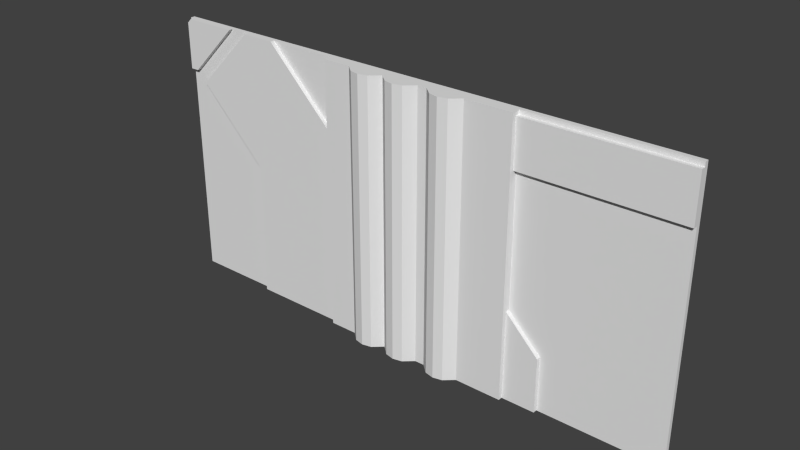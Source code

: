 # Source: reac2_4_slice128lower.blend  (saved by Blender 2.76.0; exported with 4.5.12 LTS)
import bpy
from mathutils import Matrix  # noqa: F401  (used for matrix-valued properties, if any)

bpy.ops.wm.read_factory_settings(use_empty=True)
scene = bpy.context.scene
scene.name = 'Scene'

# ---- collections
col_collection_1 = bpy.data.collections.new('Collection 1'); scene.collection.children.link(col_collection_1)

# ---- materials (node trees are filled in below, after node groups)
mat_reac2_4 = bpy.data.materials.new('reac2_4')
mat_reac2_4.alpha_threshold = 0.0
mat_reac2_4.use_transparent_shadow = False
mat_reac2_4.roughness = 0.5
mat_reac2_1 = bpy.data.materials.new('reac2_1')
mat_reac2_1.alpha_threshold = 0.0
mat_reac2_1.use_transparent_shadow = False
mat_reac2_1.roughness = 0.5

# ---- material node trees

# ---- world
world_world = bpy.data.worlds.new('World'); scene.world = world_world
world_world.color = (0.05088, 0.05088, 0.05088)
world_world.use_sun_shadow = False
world_world.sun_shadow_jitter_overblur = 0.0
world_world.cycles.sampling_method = 'MANUAL'
world_world.cycles.sample_map_resolution = 256

# ---- meshes
me_reac2_4_002 = bpy.data.meshes.new('reac2_4.002')
me_reac2_4_002.from_pydata([(0.54, 1.28, -1.28), (-0.4, 1.28, -1.28), (0.54, 1.28, -9.902e-06), (-0.4, 1.28, -9.902e-06), (-0.4, 1.22, -1.28), (0.54, 1.22, -1.28), (0.54, 1.22, -9.902e-06), (-0.4, 1.22, -9.902e-06), (-0.3552, 1.28, -1.28), (-0.3105, 1.28, -1.28), (-0.2657, 1.28, -1.28), (-0.2209, 1.28, -1.28), (-0.1762, 1.28, -1.28), (-0.1314, 1.28, -1.28), (-0.08664, 1.28, -1.28), (-0.04188, 1.28, -1.28), (0.00288, 1.28, -1.28), (0.04764, 1.28, -1.28), (0.0924, 1.28, -1.28), (0.1372, 1.28, -1.28), (0.1819, 1.28, -1.28), (0.2267, 1.28, -1.28), (0.2714, 1.28, -1.28), (0.3162, 1.28, -1.28), (0.361, 1.28, -1.28), (0.4057, 1.28, -1.28), (0.4505, 1.28, -1.28), (0.4953, 1.28, -1.28), (0.4953, 1.28, -9.902e-06), (0.4505, 1.28, -9.902e-06), (0.4057, 1.28, -9.902e-06), (0.361, 1.28, -9.902e-06), (0.3162, 1.28, -9.902e-06), (0.2714, 1.28, -9.902e-06), (0.2267, 1.28, -9.902e-06), (0.1819, 1.28, -9.902e-06), (0.1372, 1.28, -9.902e-06), (0.0924, 1.28, -9.902e-06), (0.04764, 1.28, -9.902e-06), (0.00288, 1.28, -9.902e-06), (-0.04188, 1.28, -9.902e-06), (-0.08664, 1.28, -9.902e-06), (-0.1314, 1.28, -9.902e-06), (-0.1762, 1.28, -9.902e-06), (-0.2209, 1.28, -9.902e-06), (-0.2657, 1.28, -9.902e-06), (-0.3105, 1.28, -9.902e-06), (-0.3552, 1.28, -9.902e-06), (-0.3552, 1.22, -1.28), (-0.3105, 1.22, -1.28), (-0.2657, 1.22, -1.28), (-0.2209, 1.18, -1.28), (-0.1762, 1.17, -1.28), (-0.1314, 1.18, -1.28), (-0.08664, 1.22, -1.28), (-0.04188, 1.18, -1.28), (0.00288, 1.17, -1.28), (0.04764, 1.18, -1.28), (0.0924, 1.22, -1.28), (0.1372, 1.22, -1.28), (0.1819, 1.18, -1.28), (0.2267, 1.17, -1.28), (0.2714, 1.18, -1.28), (0.3162, 1.22, -1.28), (0.361, 1.22, -1.28), (0.4057, 1.22, -1.28), (0.4505, 1.22, -1.28), (0.4953, 1.22, -1.28), (0.4953, 1.22, -9.902e-06), (0.4505, 1.22, -9.902e-06), (0.4057, 1.22, -9.902e-06), (0.361, 1.22, -9.902e-06), (0.3162, 1.22, -9.902e-06), (0.2714, 1.18, -9.902e-06), (0.2267, 1.17, -9.902e-06), (0.1819, 1.18, -9.902e-06), (0.1372, 1.22, -9.902e-06), (0.0924, 1.22, -9.902e-06), (0.04764, 1.18, -9.902e-06), (0.00288, 1.17, -9.902e-06), (-0.04188, 1.18, -9.902e-06), (-0.08664, 1.22, -9.902e-06), (-0.1314, 1.18, -9.902e-06), (-0.1762, 1.17, -9.902e-06), (-0.2209, 1.18, -9.902e-06), (-0.2657, 1.22, -9.902e-06), (-0.3105, 1.22, -9.902e-06), (-0.3552, 1.22, -9.902e-06)], [], [(27, 28, 2, 0), (67, 5, 6, 68), (0, 2, 6, 5), (27, 0, 5, 67), (3, 1, 4, 7), (1, 8, 48, 4), (8, 9, 49, 48), (9, 10, 50, 49), (10, 11, 51, 50), (11, 12, 52, 51), (12, 13, 53, 52), (13, 14, 54, 53), (14, 15, 55, 54), (15, 16, 56, 55), (16, 17, 57, 56), (17, 18, 58, 57), (18, 19, 59, 58), (19, 20, 60, 59), (20, 21, 61, 60), (21, 22, 62, 61), (22, 23, 63, 62), (23, 24, 64, 63), (24, 25, 65, 64), (25, 26, 66, 65), (26, 27, 67, 66), (4, 48, 87, 7), (48, 49, 86, 87), (49, 50, 85, 86), (50, 51, 84, 85), (51, 52, 83, 84), (52, 53, 82, 83), (53, 54, 81, 82), (54, 55, 80, 81), (55, 56, 79, 80), (56, 57, 78, 79), (57, 58, 77, 78), (58, 59, 76, 77), (59, 60, 75, 76), (60, 61, 74, 75), (61, 62, 73, 74), (62, 63, 72, 73), (63, 64, 71, 72), (64, 65, 70, 71), (65, 66, 69, 70), (66, 67, 68, 69), (1, 3, 47, 8), (8, 47, 46, 9), (9, 46, 45, 10), (10, 45, 44, 11), (11, 44, 43, 12), (12, 43, 42, 13), (13, 42, 41, 14), (14, 41, 40, 15), (15, 40, 39, 16), (16, 39, 38, 17), (17, 38, 37, 18), (18, 37, 36, 19), (19, 36, 35, 20), (20, 35, 34, 21), (21, 34, 33, 22), (22, 33, 32, 23), (23, 32, 31, 24), (24, 31, 30, 25), (25, 30, 29, 26), (26, 29, 28, 27), (3, 7, 87, 86, 85, 84, 83, 82, 81, 80, 79, 78, 77, 76, 75, 74, 73, 72, 71, 70, 69, 68, 6, 2, 28, 29, 30, 31, 32, 33, 34, 35, 36, 37, 38, 39, 40, 41, 42, 43, 44, 45, 46, 47)])
_uv = me_reac2_4_002.uv_layers.new(name='UVMap')
_uv.uv.foreach_set('vector', [0.6935, 2.165e-13, 0.6935, 0.4602, 0.7109, 0.4602, 0.7109, 0.0, 0.6935, 2.165e-13, 0.7109, 0.0, 0.7109, 0.4602, 0.6935, 0.4602, 0.7099, 0.0, 0.7099, 0.4602, 0.7099, 0.4602, 0.7099, 0.0, 0.9668, 0.007813, 0.9703, 0.007813, 0.9703, 0.007813, 0.9668, 0.007813, 0.3448, 0.4602, 0.3448, 0.0, 0.3448, 0.0, 0.3448, 0.4602, 0.8969, 0.007813, 0.9004, 0.007813, 0.9004, 0.007813, 0.8969, 0.007813, 0.9004, 0.007813, 0.9039, 0.007813, 0.9039, 0.007813, 0.9004, 0.007813, 0.9039, 0.007813, 0.9074, 0.007813, 0.9074, 0.007813, 0.9039, 0.007813, 0.9074, 0.007813, 0.9109, 0.007813, 0.9109, 0.007813, 0.9074, 0.007813, 0.9109, 0.007813, 0.9144, 0.007813, 0.9144, 0.007813, 0.9109, 0.007813, 0.9144, 0.007813, 0.9179, 0.007813, 0.9179, 0.007813, 0.9144, 0.007813, 0.9179, 0.007813, 0.9214, 0.007813, 0.9214, 0.007813, 0.9179, 0.007813, 0.9214, 0.007813, 0.9249, 0.007813, 0.9249, 0.007813, 0.9214, 0.007813, 0.9249, 0.007813, 0.9284, 0.007813, 0.9284, 0.007813, 0.9249, 0.007813, 0.9284, 0.007813, 0.9319, 0.007813, 0.9319, 0.007813, 0.9284, 0.007813, 0.9319, 0.007813, 0.9354, 0.007813, 0.9354, 0.007813, 0.9319, 0.007813, 0.9354, 0.007813, 0.9388, 0.007813, 0.9388, 0.007813, 0.9354, 0.007813, 0.9388, 0.007813, 0.9423, 0.007813, 0.9423, 0.007813, 0.9388, 0.007813, 0.9423, 0.007813, 0.9458, 0.007813, 0.9458, 0.007813, 0.9423, 0.007813, 0.9458, 0.007813, 0.9493, 0.007813, 0.9493, 0.007813, 0.9458, 0.007813, 0.9493, 0.007813, 0.9528, 0.007813, 0.9528, 0.007813, 0.9493, 0.007813, 0.9528, 0.007813, 0.9563, 0.007813, 0.9563, 0.007813, 0.9528, 0.007813, 0.9563, 0.007813, 0.9598, 0.007813, 0.9598, 0.007813, 0.9563, 0.007813, 0.9598, 0.007813, 0.9633, 0.007813, 0.9633, 0.007813, 0.9598, 0.007813, 0.9633, 0.007813, 0.9668, 0.007813, 0.9668, 0.007813, 0.9633, 0.007813, 0.3438, 4.547e-12, 0.3612, 4.331e-12, 0.3612, 0.4602, 0.3438, 0.4602, 0.3612, 4.331e-12, 0.3787, 4.114e-12, 0.3787, 0.4602, 0.3612, 0.4602, 0.3787, 4.114e-12, 0.3962, 3.898e-12, 0.3962, 0.4602, 0.3787, 0.4602, 0.3962, 3.898e-12, 0.4137, 3.681e-12, 0.4137, 0.4602, 0.3962, 0.4602, 0.4137, 3.681e-12, 0.4312, 3.465e-12, 0.4312, 0.4602, 0.4137, 0.4602, 0.4312, 3.465e-12, 0.4487, 3.248e-12, 0.4487, 0.4602, 0.4312, 0.4602, 0.4487, 3.248e-12, 0.4662, 3.032e-12, 0.4662, 0.4602, 0.4487, 0.4602, 0.4662, 3.032e-12, 0.4836, 2.815e-12, 0.4836, 0.4602, 0.4662, 0.4602, 0.4836, 2.815e-12, 0.5011, 2.599e-12, 0.5011, 0.4602, 0.4836, 0.4602, 0.5011, 2.599e-12, 0.5186, 2.382e-12, 0.5186, 0.4602, 0.5011, 0.4602, 0.5186, 2.382e-12, 0.5361, 2.165e-12, 0.5361, 0.4602, 0.5186, 0.4602, 0.5361, 2.165e-12, 0.5536, 1.949e-12, 0.5536, 0.4602, 0.5361, 0.4602, 0.5536, 1.949e-12, 0.5711, 1.732e-12, 0.5711, 0.4602, 0.5536, 0.4602, 0.5711, 1.732e-12, 0.5886, 1.516e-12, 0.5885, 0.4602, 0.5711, 0.4602, 0.5886, 1.516e-12, 0.606, 1.299e-12, 0.606, 0.4602, 0.5885, 0.4602, 0.606, 1.299e-12, 0.6235, 1.083e-12, 0.6235, 0.4602, 0.606, 0.4602, 0.6235, 1.083e-12, 0.641, 8.662e-13, 0.641, 0.4602, 0.6235, 0.4602, 0.641, 8.662e-13, 0.6585, 6.496e-13, 0.6585, 0.4602, 0.641, 0.4602, 0.6585, 6.496e-13, 0.676, 4.331e-13, 0.676, 0.4602, 0.6585, 0.4602, 0.676, 4.331e-13, 0.6935, 2.165e-13, 0.6935, 0.4602, 0.676, 0.4602, 0.3438, 4.547e-12, 0.3438, 0.4602, 0.3612, 0.4602, 0.3612, 4.331e-12, 0.3612, 4.331e-12, 0.3612, 0.4602, 0.3787, 0.4602, 0.3787, 4.114e-12, 0.3787, 4.114e-12, 0.3787, 0.4602, 0.3962, 0.4602, 0.3962, 3.898e-12, 0.3962, 3.898e-12, 0.3962, 0.4602, 0.4137, 0.4602, 0.4137, 3.681e-12, 0.4137, 3.681e-12, 0.4137, 0.4602, 0.4312, 0.4602, 0.4312, 3.465e-12, 0.4312, 3.465e-12, 0.4312, 0.4602, 0.4487, 0.4602, 0.4487, 3.248e-12, 0.4487, 3.248e-12, 0.4487, 0.4602, 0.4662, 0.4602, 0.4662, 3.032e-12, 0.4662, 3.032e-12, 0.4662, 0.4602, 0.4836, 0.4602, 0.4836, 2.815e-12, 0.4836, 2.815e-12, 0.4836, 0.4602, 0.5011, 0.4602, 0.5011, 2.599e-12, 0.5011, 2.599e-12, 0.5011, 0.4602, 0.5186, 0.4602, 0.5186, 2.382e-12, 0.5186, 2.382e-12, 0.5186, 0.4602, 0.5361, 0.4602, 0.5361, 2.165e-12, 0.5361, 2.165e-12, 0.5361, 0.4602, 0.5536, 0.4602, 0.5536, 1.949e-12, 0.5536, 1.949e-12, 0.5536, 0.4602, 0.5711, 0.4602, 0.5711, 1.732e-12, 0.5711, 1.732e-12, 0.5711, 0.4602, 0.5885, 0.4602, 0.5886, 1.516e-12, 0.5886, 1.516e-12, 0.5885, 0.4602, 0.606, 0.4602, 0.606, 1.299e-12, 0.606, 1.299e-12, 0.606, 0.4602, 0.6235, 0.4602, 0.6235, 1.083e-12, 0.6235, 1.083e-12, 0.6235, 0.4602, 0.641, 0.4602, 0.641, 8.662e-13, 0.641, 8.662e-13, 0.641, 0.4602, 0.6585, 0.4602, 0.6585, 6.496e-13, 0.6585, 6.496e-13, 0.6585, 0.4602, 0.676, 0.4602, 0.676, 4.331e-13, 0.676, 4.331e-13, 0.676, 0.4602, 0.6935, 0.4602, 0.6935, 2.165e-13, 0.5943, 0.4267, 0.5922, 0.4267, 0.5922, 0.4251, 0.5922, 0.4235, 0.5922, 0.4219, 0.5907, 0.4203, 0.5904, 0.4187, 0.5907, 0.4171, 0.5922, 0.4155, 0.5907, 0.414, 0.5904, 0.4124, 0.5907, 0.4108, 0.5922, 0.4092, 0.5922, 0.4076, 0.5907, 0.406, 0.5904, 0.4044, 0.5907, 0.4028, 0.5922, 0.4012, 0.5922, 0.3996, 0.5922, 0.398, 0.5922, 0.3964, 0.5922, 0.3948, 0.5922, 0.3932, 0.5943, 0.3932, 0.5943, 0.3948, 0.5943, 0.3964, 0.5943, 0.398, 0.5943, 0.3996, 0.5943, 0.4012, 0.5943, 0.4028, 0.5943, 0.4044, 0.5943, 0.406, 0.5943, 0.4076, 0.5943, 0.4092, 0.5943, 0.4108, 0.5943, 0.4124, 0.5943, 0.414, 0.5943, 0.4155, 0.5943, 0.4171, 0.5943, 0.4187, 0.5943, 0.4203, 0.5943, 0.4219, 0.5943, 0.4235, 0.5943, 0.4251])
me_reac2_4_002.materials.append(mat_reac2_4)
me_reac2_4_002.use_remesh_preserve_volume = False
me_reac2_4_002.use_remesh_preserve_attributes = False
me_reac2_4_002.use_mirror_vertex_groups = False
me_reac2_4_002.update()
me_reac2_1 = bpy.data.meshes.new('reac2_1')
me_reac2_1.from_pydata([(-1.28, 1.28, -1.28), (1.28, 1.28, -1.28), (-0.09999, 1.28, -1.28), (-0.86, 1.28, -1.28), (0.7, 1.24, -0.24), (-1.28, 1.28, -0.3799), (0.46, 1.24, -0.02001), (0.7, 1.24, -0.02005), (1.28, 1.28, -0.24), (-1.28, 1.28, -0.01992), (1.28, 1.28, -0.02015), (0.34, 1.24, -0.01998), (0.34, 1.24, -0.24), (-1.24, 1.24, -0.24), (-1.28, 1.24, -0.24), (-1.28, 1.28, -0.24), (-1.28, 1.24, -0.01992), (-1.02, 1.24, -0.01992), (-0.5, 1.24, -0.24), (1.28, 1.24, -0.02015), (1.28, 1.24, -0.24), (0.34, 1.28, -1.28), (-0.86, 1.24, -0.24), (-0.92, 1.24, -0.01992), (-1.19, 1.24, -0.29), (-1.14, 1.24, -0.24), (-0.86, 1.24, -0.62), (0.7, 1.28, -1.28), (-0.86, 1.24, -0.01992), (-0.7201, 1.24, -0.01992), (-1.28, 1.28, -9.894e-06), (-0.09999, 1.24, -0.64), (-0.09999, 1.24, -1.28), (-0.86, 1.24, -1.28), (-1.28, 1.26, -0.3799), (-1.28, 1.26, -1.28), (0.7, 1.26, -1.28), (1.28, 1.26, -1.28), (-0.86, 1.26, -1.28), (-0.09999, 1.26, -1.28), (-0.09999, 1.26, -0.64), (-0.7201, 1.26, -0.01992), (-1.28, 1.26, -0.24), (-1.19, 1.26, -0.29), (-0.86, 1.26, -0.62), (-1.14, 1.26, -0.24), (1.28, 1.26, -0.24), (-0.09999, 1.26, -0.24), (0.1105, 1.26, -0.24), (-0.92, 1.26, -0.01992), (-0.09999, 1.26, -0.01992), (-1.28, 1.26, -9.894e-06), (-1.28, 1.26, -0.01992), (1.28, 1.26, -0.02015), (-0.5, 1.26, -0.24), (-1.02, 1.26, -0.01992), (-1.24, 1.26, -0.24), (0.34, 1.26, -0.24), (0.7, 1.26, -0.02005), (0.46, 1.26, -0.02001), (0.34, 1.26, -1.28), (0.7, 1.26, -0.24), (0.34, 1.26, -0.72), (0.7, 1.26, -1.02), (0.7, 1.26, -0.72), (0.4, 1.26, -0.72), (0.34, 1.24, -0.72), (0.34, 1.24, -1.28), (0.7, 1.24, -1.28), (0.7, 1.24, -1.02), (0.4, 1.24, -0.72), (0.46, 1.26, -1.009e-05), (-1.0, 1.24, -1.013e-05), (-0.74, 1.26, -1.006e-05), (1.28, 1.28, -1.037e-05), (-0.09999, 1.26, -1.009e-05), (-0.86, 1.24, -1.009e-05), (-1.26, 1.24, -1.002e-05), (-0.9001, 1.26, -9.988e-06), (-1.0, 1.26, -1.013e-05), (-0.74, 1.24, -1.006e-05), (-1.26, 1.26, -1.002e-05), (1.28, 1.26, -1.037e-05), (0.7, 1.26, -1.031e-05), (-0.9001, 1.24, -9.988e-06), (0.5396, 1.28, -1.023e-05), (0.5396, 1.26, -1.016e-05), (-0.3997, 1.28, -1.006e-05), (-0.3997, 1.26, -1.007e-05)], [], [(69, 70, 66, 67, 68), (39, 60, 62, 57, 48, 47, 40), (7, 4, 20, 19), (11, 12, 4, 7, 6), (25, 22, 28, 23), (14, 13, 17, 16), (22, 18, 29, 28), (23, 28, 76, 84), (16, 17, 72, 77), (28, 29, 80, 76), (24, 26, 22, 25), (33, 32, 31, 18, 22, 26), (10, 74, 82, 53), (2, 21, 60, 39), (21, 27, 36, 60), (27, 1, 37, 36), (15, 5, 34, 42), (5, 0, 35, 34), (1, 8, 46, 37), (9, 15, 42, 52), (0, 3, 38, 35), (8, 10, 53, 46), (3, 2, 39, 38), (30, 9, 52, 51), (65, 62, 66, 70), (35, 38, 44, 43, 34), (75, 88, 73, 41, 50), (34, 43, 45, 56, 42), (52, 42, 14, 16), (40, 54, 18, 31), (49, 45, 25, 23), (50, 41, 54, 47), (81, 51, 52), (47, 54, 40), (58, 59, 6, 7), (36, 63, 69, 68), (43, 44, 26, 24), (55, 56, 45, 49), (79, 55, 49, 78), (45, 43, 24, 25), (44, 38, 33, 26), (57, 62, 65, 64, 61), (58, 53, 82, 83), (61, 64, 63, 36, 37, 46), (64, 65, 63), (60, 36, 68, 67), (83, 86, 71, 59, 58), (53, 58, 7, 19), (61, 46, 20, 4), (63, 65, 70, 69), (42, 56, 13, 14), (38, 39, 32, 33), (46, 53, 19, 20), (57, 61, 4, 12), (54, 41, 29, 18), (56, 55, 17, 13), (55, 79, 72, 17), (62, 60, 67, 66), (39, 40, 31, 32), (41, 73, 80, 29), (81, 52, 16, 77), (78, 49, 23, 84), (81, 77, 72, 79), (84, 76, 80, 73, 78), (30, 51, 81, 79, 78, 73, 88, 87), (85, 86, 83, 82, 74)])
_uv = me_reac2_1.uv_layers.new(name='UVMap')
_uv.uv.foreach_set('vector', [0.7734, 0.1016, 0.6562, 0.2188, 0.6328, 0.2188, 0.6328, 0.0, 0.7734, 0.0, 0.4609, 0.0, 0.6328, 0.0, 0.6328, 0.2188, 0.6328, 0.4062, 0.5432, 0.4062, 0.4609, 0.4062, 0.4609, 0.25, 0.7734, 0.4922, 0.7734, 0.4062, 1.0, 0.4062, 1.0, 0.4921, 0.6328, 0.4922, 0.6328, 0.4062, 0.7734, 0.4062, 0.7734, 0.4922, 0.6797, 0.4922, 0.05466, 0.4062, 0.1641, 0.4062, 0.1641, 0.4922, 0.1406, 0.4922, 0.0, 0.4062, 0.0156, 0.4062, 0.1016, 0.4922, 0.0, 0.4922, 0.1641, 0.4062, 0.3047, 0.4062, 0.2187, 0.4922, 0.1641, 0.4922, 0.1406, 0.4922, 0.1641, 0.4922, 0.1641, 0.5, 0.1484, 0.5, 0.0, 0.4922, 0.1016, 0.4922, 0.1093, 0.5, 0.007778, 0.5, 0.1641, 0.4922, 0.2187, 0.4922, 0.2109, 0.5, 0.1641, 0.5, 0.03514, 0.3867, 0.1641, 0.2578, 0.1641, 0.4062, 0.05466, 0.4062, 0.1641, 0.0, 0.4609, 0.0, 0.4609, 0.25, 0.3047, 0.4062, 0.1641, 0.4062, 0.1641, 0.2578, 0.0, 0.0, 0.0, 0.0, 0.0, 0.0, 0.0, 0.0, 0.0, 0.0, 0.0, 0.0, 0.0, 0.0, 0.0, 0.0, 0.0, 0.0, 0.0, 0.0, 0.0, 0.0, 0.0, 0.0, 0.0, 0.0, 0.0, 0.0, 0.0, 0.0, 0.0, 0.0, 0.0, 0.0, 0.0, 0.0, 0.0, 0.0, 0.0, 0.0, 0.0, 0.0, 0.0, 0.0, 0.0, 0.0, 0.0, 0.0, 0.0, 0.0, 0.0, 0.0, 0.0, 0.0, 0.0, 0.0, 0.0, 0.0, 0.0, 0.0, 0.0, 0.0, 0.0, 0.0, 0.0, 0.0, 0.0, 0.0, 0.0, 0.0, 0.0, 0.0, 0.0, 0.0, 0.0, 0.0, 0.0, 0.0, 0.0, 0.0, 0.0, 0.0, 0.0, 0.0, 0.0, 0.0, 0.0, 0.0, 0.0, 0.0, 0.0, 0.0, 0.0, 0.0, 0.0, 0.0, 0.6562, 0.2188, 0.6328, 0.2188, 0.6328, 0.2188, 0.6562, 0.2188, 0.0, 0.0, 0.1641, 0.0, 0.1641, 0.2578, 0.03514, 0.3867, 0.0, 0.3516, 0.4805, 0.5, 0.3634, 0.5, 0.2305, 0.5, 0.2383, 0.4922, 0.4805, 0.4922, 0.0, 0.3516, 0.03514, 0.3867, 0.05466, 0.4062, 0.0156, 0.4062, 0.0, 0.4062, 0.0, 0.0, 0.0, 0.0, 0.0, 0.0, 0.0, 0.0, 0.252, 0.4892, 0.2335, 0.5077, 0.2335, 0.5077, 0.252, 0.4892, 0.1406, 0.4922, 0.05466, 0.4062, 0.05466, 0.4062, 0.1406, 0.4922, 0.4805, 0.4922, 0.2383, 0.4922, 0.3242, 0.4062, 0.4805, 0.4062, 0.007778, 0.5, 0.0, 0.7031, 0.0, 0.4922, 0.4805, 0.4062, 0.3242, 0.4062, 0.4805, 0.25, 0.7734, 0.4922, 0.6797, 0.4922, 0.6797, 0.4922, 0.7734, 0.4922, 0.7939, 0.03518, 0.7939, 0.0781, 0.7939, 0.0781, 0.7939, 0.03518, 0.03514, 0.3867, 0.1641, 0.2578, 0.1641, 0.2578, 0.03514, 0.3867, 0.1016, 0.4922, 0.0156, 0.4062, 0.05466, 0.4062, 0.1406, 0.4922, 0.1093, 0.5, 0.1016, 0.4922, 0.1406, 0.4922, 0.1484, 0.5, 0.05466, 0.4062, 0.03514, 0.3867, 0.03514, 0.3867, 0.05466, 0.4062, 0.1641, 0.2578, 0.1641, 0.0, 0.1641, 0.0, 0.1641, 0.2578, 0.6328, 0.4062, 0.6328, 0.2188, 0.6562, 0.2188, 0.7734, 0.2188, 0.7734, 0.4062, 0.7734, 0.4922, 1.0, 0.4921, 1.0, 0.5, 0.7734, 0.5, 0.7734, 0.4062, 0.7734, 0.2188, 0.7734, 0.1016, 0.7734, 0.0, 1.0, 0.0, 1.0, 0.4062, 0.7792, 0.2108, 0.6856, 0.2108, 0.7792, 0.1173, 0.0, 0.0, 0.0, 0.0, 0.0, 0.0, 0.0, 0.0, 0.7734, 0.4991, 0.7108, 0.499, 0.6797, 0.499, 0.6797, 0.4922, 0.7734, 0.4922, 1.0, 0.4921, 0.7734, 0.4922, 0.7734, 0.4922, 1.0, 0.4921, 0.7734, 0.4062, 1.0, 0.4062, 1.0, 0.4062, 0.7734, 0.4062, 0.7734, 0.1016, 0.6562, 0.2188, 0.6562, 0.2188, 0.7734, 0.1016, 0.0, 0.4062, 0.0156, 0.4062, 0.0156, 0.4062, 0.0, 0.4062, 0.0, 0.0, 0.0, 0.0, 0.0, 0.0, 0.0, 0.0, 0.0, 0.0, 0.0, 0.0, 0.0, 0.0, 0.0, 0.0, 0.6328, 0.4062, 0.7734, 0.4062, 0.7734, 0.4062, 0.6328, 0.4062, 0.2335, 0.5077, 0.2233, 0.5179, 0.2233, 0.5179, 0.2335, 0.5077, 0.0156, 0.4062, 0.1016, 0.4922, 0.1016, 0.4922, 0.0156, 0.4062, 0.1016, 0.4922, 0.1093, 0.5, 0.1093, 0.5, 0.1016, 0.4922, 0.6328, 0.2188, 0.6328, 0.0, 0.6328, 0.0, 0.6328, 0.2188, 0.5293, 0.1145, 0.5293, 0.2117, 0.5293, 0.2117, 0.5293, 0.1145, 0.2233, 0.5179, 0.2224, 0.5188, 0.2224, 0.5188, 0.2233, 0.5179, 0.007778, 0.5, 0.0, 0.4922, 0.0, 0.4922, 0.007778, 0.5, 0.1484, 0.5, 0.1406, 0.4922, 0.1406, 0.4922, 0.1484, 0.5, 0.007778, 0.5, 0.007778, 0.4925, 0.1093, 0.4925, 0.1093, 0.5, 0.1484, 0.4925, 0.1641, 0.4925, 0.2109, 0.4925, 0.2109, 0.5, 0.1484, 0.5, 0.0, 0.5075, 0.0, 0.5, 0.007778, 0.5, 0.1093, 0.5, 0.1484, 0.5, 0.2109, 0.5, 0.3439, 0.5, 0.3439, 0.5075, 0.7108, 0.5075, 0.7108, 0.5, 0.7734, 0.5, 1.0, 0.5, 1.0, 0.5075])
me_reac2_1.materials.append(mat_reac2_1)
me_reac2_1.use_remesh_preserve_volume = False
me_reac2_1.use_remesh_preserve_attributes = False
me_reac2_1.use_mirror_vertex_groups = False
me_reac2_1.update()

# ---- objects
ob_reac2_4 = bpy.data.objects.new('reac2_4', me_reac2_4_002)
ob_reac2_4_slice128lower_mesh = bpy.data.objects.new('reac2_4_slice128lower_mesh', me_reac2_1)

# ---- transforms, parenting, visibility, modifiers, constraints
ob_reac2_4.location = (0.0, 0.0, 0.0)
ob_reac2_4.lineart.crease_threshold = 0.0
ob_reac2_4_slice128lower_mesh.location = (0.0, 0.0, 0.0)
ob_reac2_4_slice128lower_mesh.lineart.crease_threshold = 0.0

# ---- collection membership
col_collection_1.objects.link(ob_reac2_4)
col_collection_1.objects.link(ob_reac2_4_slice128lower_mesh)

# ---- scene / render settings (as saved in the file)
scene.frame_start = 1; scene.frame_end = 2; scene.frame_set(1)
scene.render.engine = 'BLENDER_EEVEE_NEXT'
scene.render.resolution_percentage = 50
scene.render.dither_intensity = 0.0
scene.cycles.use_denoising = False
scene.cycles.samples = 10
scene.cycles.sampling_pattern = 'TABULATED_SOBOL'
scene.cycles.light_sampling_threshold = 0.0
scene.cycles.use_adaptive_sampling = False
scene.cycles.use_light_tree = False
scene.cycles.blur_glossy = 0.0
scene.cycles.pixel_filter_type = 'GAUSSIAN'
scene.cycles.sample_clamp_indirect = 0.0
scene.view_settings.view_transform = 'Standard'
bpy.context.view_layer.update()

# ---- added for rendering (the .blend has no active camera and no usable light): camera, sun
cam_auto = bpy.data.cameras.new('AutoCamera')
cam_auto.lens = 50.0
cam_auto.sensor_width = 36.0
cam_auto.clip_end = 1000.0
ob_auto_camera = bpy.data.objects.new('AutoCamera', cam_auto)
scene.collection.objects.link(ob_auto_camera)
ob_auto_camera.location = (2.6501, -1.95512, 1.48007)
ob_auto_camera.rotation_euler = (1.09748, -7.21219e-08, 0.694738)
scene.camera = ob_auto_camera
light_auto_sun = bpy.data.lights.new('AutoSun', 'SUN')
light_auto_sun.energy = 3.0
light_auto_sun.angle = 0.0523599
ob_auto_sun = bpy.data.objects.new('AutoSun', light_auto_sun)
scene.collection.objects.link(ob_auto_sun)
ob_auto_sun.rotation_euler = (0.872665, 0.174533, 0.523599)
bpy.context.view_layer.update()
